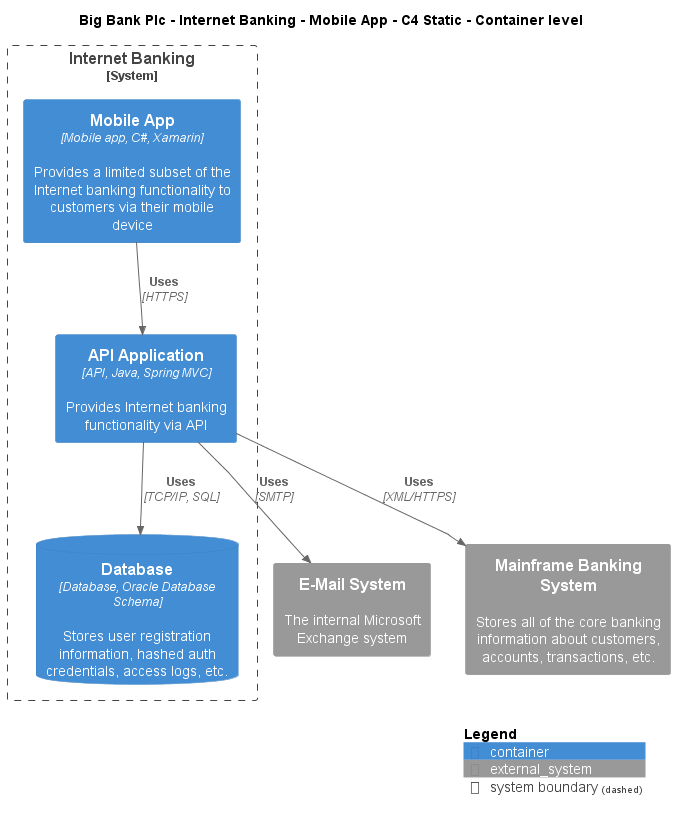

The diagram above was rendered by PlantUML. Its source (embedded in the PNG):
@startuml
!include ..\..\..\..\..\.c4s\C4_Container.puml

AddElementTag("c4interflow:lifecycle:new", $bgColor=green, $fontColor=#ffffff, $borderColor=green, $shadowing="False")
AddElementTag("c4interflow:lifecycle:changed", $bgColor=orange, $fontColor=#ffffff, $borderColor=orange, $shadowing="False")
AddElementTag("c4interflow:lifecycle:removed", $bgColor=red, $fontColor=#ffffff, $borderColor=red, $shadowing="False")

AddRelTag("c4interflow:lifecycle:new", $textColor=green, $lineColor=green)
AddRelTag("c4interflow:lifecycle:changed", $textColor=orange, $lineColor=orange)
AddRelTag("c4interflow:lifecycle:removed", $textColor=red, $lineColor=red)

SHOW_PERSON_PORTRAIT()
LAYOUT_TOP_DOWN()

skinparam linetype polyline

title Big Bank Plc - Internet Banking - Mobile App - C4 Static - Container level


System_Boundary(BigBankPlc.SoftwareSystems.InternetBanking, "Internet Banking") {
    Container(BigBankPlc.SoftwareSystems.InternetBanking.Containers.MobileApp, "Mobile App", "Mobile app, C#, Xamarin", "Provides a limited subset of the Internet banking functionality to customers via their mobile device")
    Container(BigBankPlc.SoftwareSystems.InternetBanking.Containers.APIApplication, "API Application", "API, Java, Spring MVC", "Provides Internet banking functionality via API")
    ContainerDb(BigBankPlc.SoftwareSystems.InternetBanking.Containers.Database, "Database", "Database, Oracle Database Schema", "Stores user registration information, hashed auth credentials, access logs, etc.")
}
System_Ext(BigBankPlc.SoftwareSystems.EMailSystem, "E-Mail System", "The internal Microsoft Exchange system")
System_Ext(BigBankPlc.SoftwareSystems.MainframeBankingSystem, "Mainframe Banking System", "Stores all of the core banking information about customers, accounts, transactions, etc.")

Rel(BigBankPlc.SoftwareSystems.InternetBanking.Containers.MobileApp, BigBankPlc.SoftwareSystems.InternetBanking.Containers.APIApplication, "Uses", "HTTPS", $tags="protocol:https")
Rel(BigBankPlc.SoftwareSystems.InternetBanking.Containers.APIApplication, BigBankPlc.SoftwareSystems.InternetBanking.Containers.Database, "Uses", "TCP/IP, SQL", $tags="protocol:tcp/ip, sql")
Rel(BigBankPlc.SoftwareSystems.InternetBanking.Containers.APIApplication, BigBankPlc.SoftwareSystems.EMailSystem, "Uses", "SMTP", $tags="protocol:smtp")
Rel(BigBankPlc.SoftwareSystems.InternetBanking.Containers.APIApplication, BigBankPlc.SoftwareSystems.MainframeBankingSystem, "Uses", "XML/HTTPS", $tags="protocol:xml/https")


SHOW_LEGEND()
@enduml